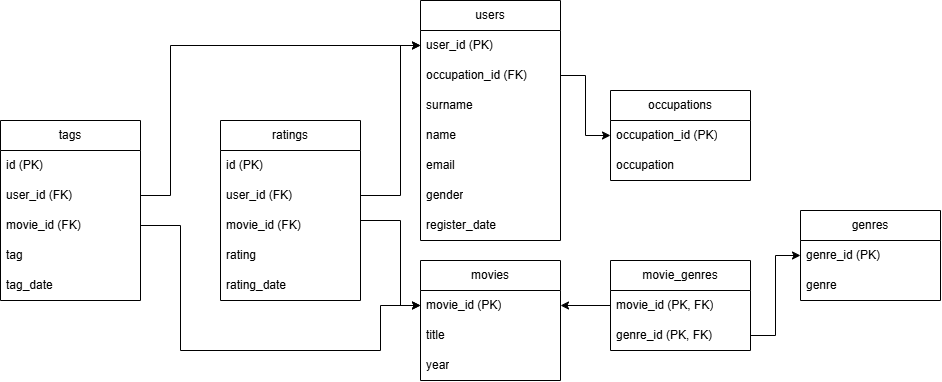

The diagram above was exported from draw.io. Its source (the exported page's mxGraphModel, read from the mxfile embedded in the PNG):
<mxGraphModel dx="2233" dy="754" grid="1" gridSize="10" guides="1" tooltips="1" connect="1" arrows="1" fold="1" page="1" pageScale="1" pageWidth="827" pageHeight="1169" math="0" shadow="0">
  <root>
    <mxCell id="0" />
    <mxCell id="1" parent="0" />
    <mxCell id="0wn_8k3p69RQR61KPUbp-8" parent="1" style="swimlane;fontStyle=0;childLayout=stackLayout;horizontal=1;startSize=30;horizontalStack=0;resizeParent=1;resizeParentMax=0;resizeLast=0;collapsible=1;marginBottom=0;whiteSpace=wrap;html=1;" value="users" vertex="1">
      <mxGeometry height="240" width="140" x="-60" y="410" as="geometry" />
    </mxCell>
    <mxCell id="0wn_8k3p69RQR61KPUbp-9" parent="0wn_8k3p69RQR61KPUbp-8" style="text;strokeColor=none;fillColor=none;align=left;verticalAlign=middle;spacingLeft=4;spacingRight=4;overflow=hidden;points=[[0,0.5],[1,0.5]];portConstraint=eastwest;rotatable=0;whiteSpace=wrap;html=1;" value="user_id (PK)" vertex="1">
      <mxGeometry height="30" width="140" y="30" as="geometry" />
    </mxCell>
    <mxCell id="0wn_8k3p69RQR61KPUbp-10" parent="0wn_8k3p69RQR61KPUbp-8" style="text;strokeColor=none;fillColor=none;align=left;verticalAlign=middle;spacingLeft=4;spacingRight=4;overflow=hidden;points=[[0,0.5],[1,0.5]];portConstraint=eastwest;rotatable=0;whiteSpace=wrap;html=1;" value="occupation_id (FK)" vertex="1">
      <mxGeometry height="30" width="140" y="60" as="geometry" />
    </mxCell>
    <mxCell id="0wn_8k3p69RQR61KPUbp-11" parent="0wn_8k3p69RQR61KPUbp-8" style="text;strokeColor=none;fillColor=none;align=left;verticalAlign=middle;spacingLeft=4;spacingRight=4;overflow=hidden;points=[[0,0.5],[1,0.5]];portConstraint=eastwest;rotatable=0;whiteSpace=wrap;html=1;" value="surname" vertex="1">
      <mxGeometry height="30" width="140" y="90" as="geometry" />
    </mxCell>
    <mxCell id="0wn_8k3p69RQR61KPUbp-14" parent="0wn_8k3p69RQR61KPUbp-8" style="text;strokeColor=none;fillColor=none;align=left;verticalAlign=middle;spacingLeft=4;spacingRight=4;overflow=hidden;points=[[0,0.5],[1,0.5]];portConstraint=eastwest;rotatable=0;whiteSpace=wrap;html=1;" value="name" vertex="1">
      <mxGeometry height="30" width="140" y="120" as="geometry" />
    </mxCell>
    <mxCell id="0wn_8k3p69RQR61KPUbp-15" parent="0wn_8k3p69RQR61KPUbp-8" style="text;strokeColor=none;fillColor=none;align=left;verticalAlign=middle;spacingLeft=4;spacingRight=4;overflow=hidden;points=[[0,0.5],[1,0.5]];portConstraint=eastwest;rotatable=0;whiteSpace=wrap;html=1;" value="email" vertex="1">
      <mxGeometry height="30" width="140" y="150" as="geometry" />
    </mxCell>
    <mxCell id="0wn_8k3p69RQR61KPUbp-16" parent="0wn_8k3p69RQR61KPUbp-8" style="text;strokeColor=none;fillColor=none;align=left;verticalAlign=middle;spacingLeft=4;spacingRight=4;overflow=hidden;points=[[0,0.5],[1,0.5]];portConstraint=eastwest;rotatable=0;whiteSpace=wrap;html=1;" value="gender" vertex="1">
      <mxGeometry height="30" width="140" y="180" as="geometry" />
    </mxCell>
    <mxCell id="0wn_8k3p69RQR61KPUbp-17" parent="0wn_8k3p69RQR61KPUbp-8" style="text;strokeColor=none;fillColor=none;align=left;verticalAlign=middle;spacingLeft=4;spacingRight=4;overflow=hidden;points=[[0,0.5],[1,0.5]];portConstraint=eastwest;rotatable=0;whiteSpace=wrap;html=1;" value="register_date" vertex="1">
      <mxGeometry height="30" width="140" y="210" as="geometry" />
    </mxCell>
    <mxCell id="0wn_8k3p69RQR61KPUbp-18" parent="1" style="swimlane;fontStyle=0;childLayout=stackLayout;horizontal=1;startSize=30;horizontalStack=0;resizeParent=1;resizeParentMax=0;resizeLast=0;collapsible=1;marginBottom=0;whiteSpace=wrap;html=1;" value="occupations" vertex="1">
      <mxGeometry height="90" width="140" x="130" y="500" as="geometry" />
    </mxCell>
    <mxCell id="0wn_8k3p69RQR61KPUbp-19" parent="0wn_8k3p69RQR61KPUbp-18" style="text;strokeColor=none;fillColor=none;align=left;verticalAlign=middle;spacingLeft=4;spacingRight=4;overflow=hidden;points=[[0,0.5],[1,0.5]];portConstraint=eastwest;rotatable=0;whiteSpace=wrap;html=1;labelBorderColor=none;" value="occupation_id (PK)" vertex="1">
      <mxGeometry height="30" width="140" y="30" as="geometry" />
    </mxCell>
    <mxCell id="0wn_8k3p69RQR61KPUbp-20" parent="0wn_8k3p69RQR61KPUbp-18" style="text;strokeColor=none;fillColor=none;align=left;verticalAlign=middle;spacingLeft=4;spacingRight=4;overflow=hidden;points=[[0,0.5],[1,0.5]];portConstraint=eastwest;rotatable=0;whiteSpace=wrap;html=1;" value="occupation" vertex="1">
      <mxGeometry height="30" width="140" y="60" as="geometry" />
    </mxCell>
    <mxCell id="0wn_8k3p69RQR61KPUbp-47" edge="1" parent="1" source="0wn_8k3p69RQR61KPUbp-25" style="edgeStyle=orthogonalEdgeStyle;rounded=0;orthogonalLoop=1;jettySize=auto;html=1;defaultLabelBackgroundColor=page;labelPadding=0 4;entryX=0;entryY=0.5;entryDx=0;entryDy=0;exitX=1;exitY=0.5;exitDx=0;exitDy=0;" target="0wn_8k3p69RQR61KPUbp-29" value="">
      <mxGeometry relative="1" x="-0.5733" as="geometry">
        <Array as="points">
          <mxPoint x="-120" y="630" />
          <mxPoint x="-80" y="630" />
          <mxPoint x="-80" y="715" />
        </Array>
      </mxGeometry>
    </mxCell>
    <mxCell id="0wn_8k3p69RQR61KPUbp-50" edge="1" parent="1" source="0wn_8k3p69RQR61KPUbp-24" style="edgeStyle=orthogonalEdgeStyle;rounded=0;orthogonalLoop=1;jettySize=auto;html=1;defaultLabelBackgroundColor=page;labelPadding=0 4;entryX=0;entryY=0.5;entryDx=0;entryDy=0;exitX=1;exitY=0.5;exitDx=0;exitDy=0;" target="0wn_8k3p69RQR61KPUbp-9" value="">
      <mxGeometry relative="1" as="geometry">
        <Array as="points">
          <mxPoint x="-80" y="605" />
          <mxPoint x="-80" y="455" />
        </Array>
      </mxGeometry>
    </mxCell>
    <mxCell id="0wn_8k3p69RQR61KPUbp-22" parent="1" style="swimlane;fontStyle=0;childLayout=stackLayout;horizontal=1;startSize=30;horizontalStack=0;resizeParent=1;resizeParentMax=0;resizeLast=0;collapsible=1;marginBottom=0;whiteSpace=wrap;html=1;" value="ratings" vertex="1">
      <mxGeometry height="180" width="140" x="-260" y="530" as="geometry" />
    </mxCell>
    <mxCell id="0wn_8k3p69RQR61KPUbp-23" parent="0wn_8k3p69RQR61KPUbp-22" style="text;strokeColor=none;fillColor=none;align=left;verticalAlign=middle;spacingLeft=4;spacingRight=4;overflow=hidden;points=[[0,0.5],[1,0.5]];portConstraint=eastwest;rotatable=0;whiteSpace=wrap;html=1;" value="id (PK)" vertex="1">
      <mxGeometry height="30" width="140" y="30" as="geometry" />
    </mxCell>
    <mxCell id="0wn_8k3p69RQR61KPUbp-24" parent="0wn_8k3p69RQR61KPUbp-22" style="text;strokeColor=none;fillColor=none;align=left;verticalAlign=middle;spacingLeft=4;spacingRight=4;overflow=hidden;points=[[0,0.5],[1,0.5]];portConstraint=eastwest;rotatable=0;whiteSpace=wrap;html=1;" value="user_id (FK)" vertex="1">
      <mxGeometry height="30" width="140" y="60" as="geometry" />
    </mxCell>
    <mxCell id="0wn_8k3p69RQR61KPUbp-25" parent="0wn_8k3p69RQR61KPUbp-22" style="text;strokeColor=none;fillColor=none;align=left;verticalAlign=middle;spacingLeft=4;spacingRight=4;overflow=hidden;points=[[0,0.5],[1,0.5]];portConstraint=eastwest;rotatable=0;whiteSpace=wrap;html=1;" value="movie_id (FK)" vertex="1">
      <mxGeometry height="30" width="140" y="90" as="geometry" />
    </mxCell>
    <mxCell id="0wn_8k3p69RQR61KPUbp-26" parent="0wn_8k3p69RQR61KPUbp-22" style="text;strokeColor=none;fillColor=none;align=left;verticalAlign=middle;spacingLeft=4;spacingRight=4;overflow=hidden;points=[[0,0.5],[1,0.5]];portConstraint=eastwest;rotatable=0;whiteSpace=wrap;html=1;" value="rating" vertex="1">
      <mxGeometry height="30" width="140" y="120" as="geometry" />
    </mxCell>
    <mxCell id="0wn_8k3p69RQR61KPUbp-27" parent="0wn_8k3p69RQR61KPUbp-22" style="text;strokeColor=none;fillColor=none;align=left;verticalAlign=middle;spacingLeft=4;spacingRight=4;overflow=hidden;points=[[0,0.5],[1,0.5]];portConstraint=eastwest;rotatable=0;whiteSpace=wrap;html=1;" value="rating_date" vertex="1">
      <mxGeometry height="30" width="140" y="150" as="geometry" />
    </mxCell>
    <mxCell id="0wn_8k3p69RQR61KPUbp-49" edge="1" parent="0wn_8k3p69RQR61KPUbp-22" source="0wn_8k3p69RQR61KPUbp-22" style="edgeStyle=orthogonalEdgeStyle;rounded=0;orthogonalLoop=1;jettySize=auto;html=1;exitX=1;exitY=0.5;exitDx=0;exitDy=0;entryX=0.993;entryY=0;entryDx=0;entryDy=0;entryPerimeter=0;defaultLabelBackgroundColor=page;labelPadding=0 4;" target="0wn_8k3p69RQR61KPUbp-25">
      <mxGeometry relative="1" as="geometry" />
    </mxCell>
    <mxCell id="0wn_8k3p69RQR61KPUbp-28" parent="1" style="swimlane;fontStyle=0;childLayout=stackLayout;horizontal=1;startSize=30;horizontalStack=0;resizeParent=1;resizeParentMax=0;resizeLast=0;collapsible=1;marginBottom=0;whiteSpace=wrap;html=1;" value="movies" vertex="1">
      <mxGeometry height="120" width="140" x="-60" y="670" as="geometry" />
    </mxCell>
    <mxCell id="0wn_8k3p69RQR61KPUbp-29" parent="0wn_8k3p69RQR61KPUbp-28" style="text;strokeColor=none;fillColor=none;align=left;verticalAlign=middle;spacingLeft=4;spacingRight=4;overflow=hidden;points=[[0,0.5],[1,0.5]];portConstraint=eastwest;rotatable=0;whiteSpace=wrap;html=1;" value="movie_id (PK)" vertex="1">
      <mxGeometry height="30" width="140" y="30" as="geometry" />
    </mxCell>
    <mxCell id="0wn_8k3p69RQR61KPUbp-30" parent="0wn_8k3p69RQR61KPUbp-28" style="text;strokeColor=none;fillColor=none;align=left;verticalAlign=middle;spacingLeft=4;spacingRight=4;overflow=hidden;points=[[0,0.5],[1,0.5]];portConstraint=eastwest;rotatable=0;whiteSpace=wrap;html=1;" value="title" vertex="1">
      <mxGeometry height="30" width="140" y="60" as="geometry" />
    </mxCell>
    <mxCell id="0wn_8k3p69RQR61KPUbp-31" parent="0wn_8k3p69RQR61KPUbp-28" style="text;strokeColor=none;fillColor=none;align=left;verticalAlign=middle;spacingLeft=4;spacingRight=4;overflow=hidden;points=[[0,0.5],[1,0.5]];portConstraint=eastwest;rotatable=0;whiteSpace=wrap;html=1;" value="year" vertex="1">
      <mxGeometry height="30" width="140" y="90" as="geometry" />
    </mxCell>
    <mxCell id="0wn_8k3p69RQR61KPUbp-32" parent="1" style="swimlane;fontStyle=0;childLayout=stackLayout;horizontal=1;startSize=30;horizontalStack=0;resizeParent=1;resizeParentMax=0;resizeLast=0;collapsible=1;marginBottom=0;whiteSpace=wrap;html=1;" value="tags" vertex="1">
      <mxGeometry height="180" width="140" x="-480" y="530" as="geometry" />
    </mxCell>
    <mxCell id="0wn_8k3p69RQR61KPUbp-33" parent="0wn_8k3p69RQR61KPUbp-32" style="text;strokeColor=none;fillColor=none;align=left;verticalAlign=middle;spacingLeft=4;spacingRight=4;overflow=hidden;points=[[0,0.5],[1,0.5]];portConstraint=eastwest;rotatable=0;whiteSpace=wrap;html=1;" value="id (PK)" vertex="1">
      <mxGeometry height="30" width="140" y="30" as="geometry" />
    </mxCell>
    <mxCell id="0wn_8k3p69RQR61KPUbp-34" parent="0wn_8k3p69RQR61KPUbp-32" style="text;strokeColor=none;fillColor=none;align=left;verticalAlign=middle;spacingLeft=4;spacingRight=4;overflow=hidden;points=[[0,0.5],[1,0.5]];portConstraint=eastwest;rotatable=0;whiteSpace=wrap;html=1;" value="user_id (FK)" vertex="1">
      <mxGeometry height="30" width="140" y="60" as="geometry" />
    </mxCell>
    <mxCell id="0wn_8k3p69RQR61KPUbp-35" parent="0wn_8k3p69RQR61KPUbp-32" style="text;strokeColor=none;fillColor=none;align=left;verticalAlign=middle;spacingLeft=4;spacingRight=4;overflow=hidden;points=[[0,0.5],[1,0.5]];portConstraint=eastwest;rotatable=0;whiteSpace=wrap;html=1;" value="movie_id (FK)" vertex="1">
      <mxGeometry height="30" width="140" y="90" as="geometry" />
    </mxCell>
    <mxCell id="0wn_8k3p69RQR61KPUbp-36" parent="0wn_8k3p69RQR61KPUbp-32" style="text;strokeColor=none;fillColor=none;align=left;verticalAlign=middle;spacingLeft=4;spacingRight=4;overflow=hidden;points=[[0,0.5],[1,0.5]];portConstraint=eastwest;rotatable=0;whiteSpace=wrap;html=1;" value="tag" vertex="1">
      <mxGeometry height="30" width="140" y="120" as="geometry" />
    </mxCell>
    <mxCell id="0wn_8k3p69RQR61KPUbp-37" parent="0wn_8k3p69RQR61KPUbp-32" style="text;strokeColor=none;fillColor=none;align=left;verticalAlign=middle;spacingLeft=4;spacingRight=4;overflow=hidden;points=[[0,0.5],[1,0.5]];portConstraint=eastwest;rotatable=0;whiteSpace=wrap;html=1;" value="tag_date" vertex="1">
      <mxGeometry height="30" width="140" y="150" as="geometry" />
    </mxCell>
    <mxCell id="0wn_8k3p69RQR61KPUbp-38" parent="1" style="swimlane;fontStyle=0;childLayout=stackLayout;horizontal=1;startSize=30;horizontalStack=0;resizeParent=1;resizeParentMax=0;resizeLast=0;collapsible=1;marginBottom=0;whiteSpace=wrap;html=1;" value="movie_genres" vertex="1">
      <mxGeometry height="90" width="140" x="130" y="670" as="geometry" />
    </mxCell>
    <mxCell id="0wn_8k3p69RQR61KPUbp-39" parent="0wn_8k3p69RQR61KPUbp-38" style="text;strokeColor=none;fillColor=none;align=left;verticalAlign=middle;spacingLeft=4;spacingRight=4;overflow=hidden;points=[[0,0.5],[1,0.5]];portConstraint=eastwest;rotatable=0;whiteSpace=wrap;html=1;" value="movie_id (PK, FK)" vertex="1">
      <mxGeometry height="30" width="140" y="30" as="geometry" />
    </mxCell>
    <mxCell id="0wn_8k3p69RQR61KPUbp-40" parent="0wn_8k3p69RQR61KPUbp-38" style="text;strokeColor=none;fillColor=none;align=left;verticalAlign=middle;spacingLeft=4;spacingRight=4;overflow=hidden;points=[[0,0.5],[1,0.5]];portConstraint=eastwest;rotatable=0;whiteSpace=wrap;html=1;" value="genre_id (PK, FK)" vertex="1">
      <mxGeometry height="30" width="140" y="60" as="geometry" />
    </mxCell>
    <mxCell id="0wn_8k3p69RQR61KPUbp-42" parent="1" style="swimlane;fontStyle=0;childLayout=stackLayout;horizontal=1;startSize=30;horizontalStack=0;resizeParent=1;resizeParentMax=0;resizeLast=0;collapsible=1;marginBottom=0;whiteSpace=wrap;html=1;" value="genres" vertex="1">
      <mxGeometry height="90" width="140" x="320" y="620" as="geometry" />
    </mxCell>
    <mxCell id="0wn_8k3p69RQR61KPUbp-43" parent="0wn_8k3p69RQR61KPUbp-42" style="text;strokeColor=none;fillColor=none;align=left;verticalAlign=middle;spacingLeft=4;spacingRight=4;overflow=hidden;points=[[0,0.5],[1,0.5]];portConstraint=eastwest;rotatable=0;whiteSpace=wrap;html=1;" value="genre_id (PK)" vertex="1">
      <mxGeometry height="30" width="140" y="30" as="geometry" />
    </mxCell>
    <mxCell id="0wn_8k3p69RQR61KPUbp-44" parent="0wn_8k3p69RQR61KPUbp-42" style="text;strokeColor=none;fillColor=none;align=left;verticalAlign=middle;spacingLeft=4;spacingRight=4;overflow=hidden;points=[[0,0.5],[1,0.5]];portConstraint=eastwest;rotatable=0;whiteSpace=wrap;html=1;" value="genre" vertex="1">
      <mxGeometry height="30" width="140" y="60" as="geometry" />
    </mxCell>
    <mxCell id="0wn_8k3p69RQR61KPUbp-51" edge="1" parent="1" source="0wn_8k3p69RQR61KPUbp-10" style="edgeStyle=orthogonalEdgeStyle;rounded=0;orthogonalLoop=1;jettySize=auto;html=1;defaultLabelBackgroundColor=page;labelPadding=0 4;" target="0wn_8k3p69RQR61KPUbp-19" value="">
      <mxGeometry relative="1" as="geometry" />
    </mxCell>
    <mxCell id="0wn_8k3p69RQR61KPUbp-61" edge="1" parent="1" source="0wn_8k3p69RQR61KPUbp-34" style="endArrow=classic;html=1;rounded=0;defaultLabelBackgroundColor=page;labelPadding=0 4;exitX=1;exitY=0.5;exitDx=0;exitDy=0;entryX=0;entryY=0.5;entryDx=0;entryDy=0;" target="0wn_8k3p69RQR61KPUbp-9" value="">
      <mxGeometry height="50" relative="1" width="50" x="0.0606" as="geometry">
        <Array as="points">
          <mxPoint x="-310" y="605" />
          <mxPoint x="-310" y="455" />
        </Array>
        <mxPoint x="-210" y="690" as="sourcePoint" />
        <mxPoint x="-60" y="450" as="targetPoint" />
      </mxGeometry>
    </mxCell>
    <mxCell id="0wn_8k3p69RQR61KPUbp-62" edge="1" parent="1" source="0wn_8k3p69RQR61KPUbp-35" style="endArrow=classic;html=1;rounded=0;defaultLabelBackgroundColor=page;labelPadding=0 4;exitX=1;exitY=0.5;exitDx=0;exitDy=0;" value="">
      <mxGeometry height="50" relative="1" width="50" x="0.0756" as="geometry">
        <Array as="points">
          <mxPoint x="-300" y="635" />
          <mxPoint x="-300" y="760" />
          <mxPoint x="-100" y="760" />
          <mxPoint x="-100" y="715" />
        </Array>
        <mxPoint x="-210" y="690" as="sourcePoint" />
        <mxPoint x="-60" y="715" as="targetPoint" />
      </mxGeometry>
    </mxCell>
    <mxCell id="0wn_8k3p69RQR61KPUbp-52" edge="1" parent="1" source="0wn_8k3p69RQR61KPUbp-39" style="edgeStyle=orthogonalEdgeStyle;rounded=0;orthogonalLoop=1;jettySize=auto;html=1;defaultLabelBackgroundColor=page;labelPadding=0 4;entryX=1;entryY=0.5;entryDx=0;entryDy=0;" target="0wn_8k3p69RQR61KPUbp-29" value="">
      <mxGeometry relative="1" as="geometry" />
    </mxCell>
    <mxCell id="0wn_8k3p69RQR61KPUbp-65" edge="1" parent="1" source="0wn_8k3p69RQR61KPUbp-40" style="edgeStyle=orthogonalEdgeStyle;rounded=0;orthogonalLoop=1;jettySize=auto;html=1;defaultLabelBackgroundColor=page;labelPadding=0 4;entryX=0;entryY=0.5;entryDx=0;entryDy=0;" target="0wn_8k3p69RQR61KPUbp-43" value="">
      <mxGeometry relative="1" x="-0.2308" as="geometry" />
    </mxCell>
  </root>
</mxGraphModel>